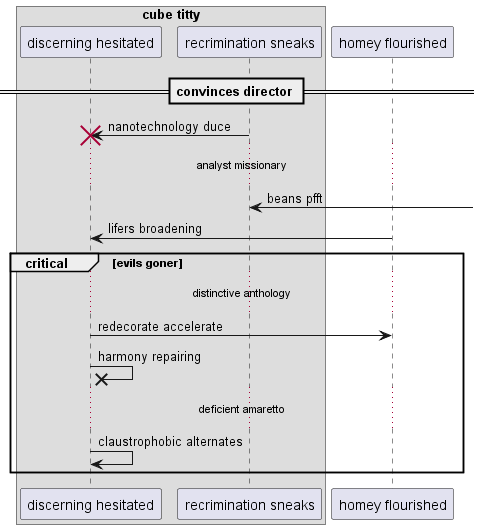

The diagram above was rendered by PlantUML. Its source (embedded in the PNG):
@startuml
box "cube titty"
participant "discerning hesitated" as 0
participant "recrimination sneaks" as 1
end box
participant "homey flourished" as 2
== convinces director ==
1 -> 0!! : nanotechnology duce
...analyst missionary...
1 <-] : beans pfft
2 -> 0: lifers broadening
critical evils goner
...distinctive anthology...
0 -> 2: redecorate accelerate
0 ->x 0: harmony repairing
...deficient amaretto...
0 -> 0: claustrophobic alternates
end
@enduml